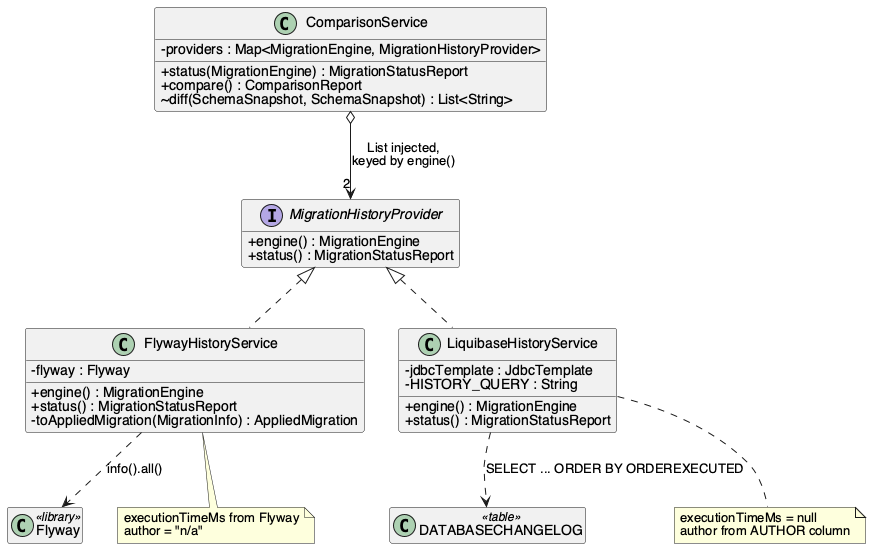

The diagram above was rendered by PlantUML. Its source (embedded in the PNG):
@startuml history-providers
skinparam classAttributeIconSize 0
skinparam shadowing false
skinparam defaultFontName Helvetica
hide empty members

interface MigrationHistoryProvider {
  + engine() : MigrationEngine
  + status() : MigrationStatusReport
}

class FlywayHistoryService {
  - flyway : Flyway
  + engine() : MigrationEngine
  + status() : MigrationStatusReport
  - toAppliedMigration(MigrationInfo) : AppliedMigration
}

class LiquibaseHistoryService {
  - jdbcTemplate : JdbcTemplate
  - HISTORY_QUERY : String
  + engine() : MigrationEngine
  + status() : MigrationStatusReport
}

class ComparisonService {
  - providers : Map<MigrationEngine, MigrationHistoryProvider>
  + status(MigrationEngine) : MigrationStatusReport
  + compare() : ComparisonReport
  ~ diff(SchemaSnapshot, SchemaSnapshot) : List<String>
}

class "Flyway" as Flyway <<library>>
class "DATABASECHANGELOG" as DCL <<table>>

MigrationHistoryProvider <|.. FlywayHistoryService
MigrationHistoryProvider <|.. LiquibaseHistoryService
ComparisonService o--> "2" MigrationHistoryProvider : List injected,\nkeyed by engine()
FlywayHistoryService ..> Flyway : info().all()
LiquibaseHistoryService ..> DCL : SELECT ... ORDER BY ORDEREXECUTED

note bottom of FlywayHistoryService
  executionTimeMs from Flyway
  author = "n/a"
end note
note bottom of LiquibaseHistoryService
  executionTimeMs = null
  author from AUTHOR column
end note
@enduml